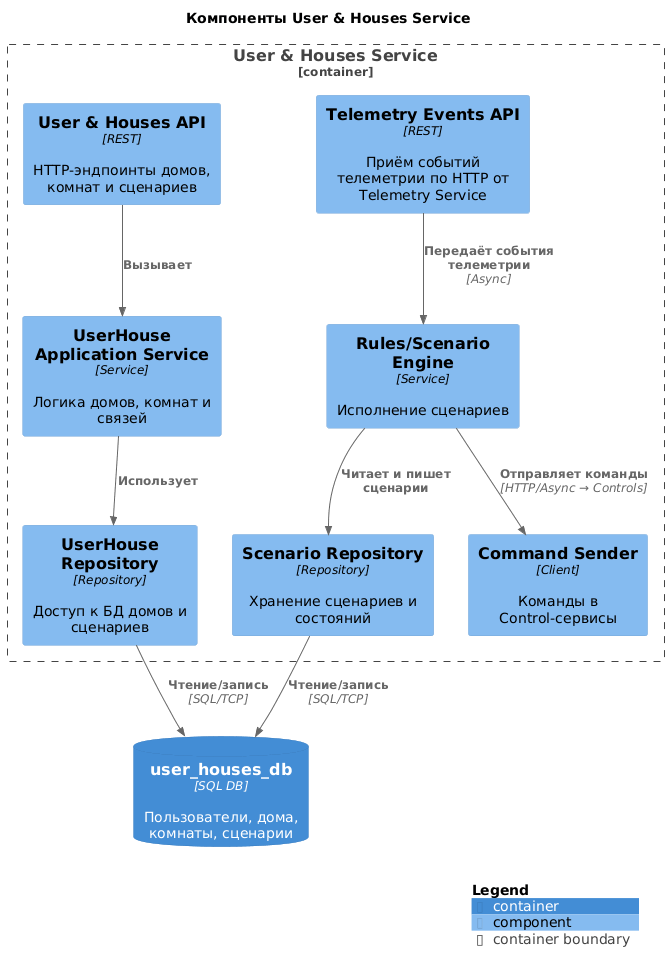

The diagram above was rendered by PlantUML. Its source (embedded in the PNG):
@startuml C4_Component_UserHouses
!include <C4/C4_Component>

LAYOUT_WITH_LEGEND()

title Компоненты User & Houses Service

Container_Boundary(userhouses_svc, "User & Houses Service") {
    Component(uh_api, "User & Houses API", "REST", "HTTP-эндпоинты домов, комнат и сценариев")
    Component(uh_app, "UserHouse Application Service", "Service", "Логика домов, комнат и связей")
    Component(uh_repo, "UserHouse Repository", "Repository", "Доступ к БД домов и сценариев")

    Component(uh_rules_engine, "Rules/Scenario Engine", "Service", "Исполнение сценариев")
    Component(uh_rules_repo, "Scenario Repository", "Repository", "Хранение сценариев и состояний")
    Component(uh_events_consumer, "Telemetry Events API", "REST", "Приём событий телеметрии по HTTP от Telemetry Service")
    Component(uh_cmd_sender, "Command Sender", "Client", "Команды в Control-сервисы")
}

ContainerDb(userhouses_db, "user_houses_db", "SQL DB", "Пользователи, дома, комнаты, сценарии")

Rel(uh_api, uh_app, "Вызывает")
Rel(uh_app, uh_repo, "Использует")
Rel(uh_rules_engine, uh_rules_repo, "Читает и пишет сценарии")
Rel(uh_rules_engine, uh_cmd_sender, "Отправляет команды", "HTTP/Async → Controls")
Rel(uh_events_consumer, uh_rules_engine, "Передаёт события телеметрии", "Async")

Rel(uh_repo, userhouses_db, "Чтение/запись", "SQL/TCP")
Rel(uh_rules_repo, userhouses_db, "Чтение/запись", "SQL/TCP")

SHOW_LEGEND()

@enduml